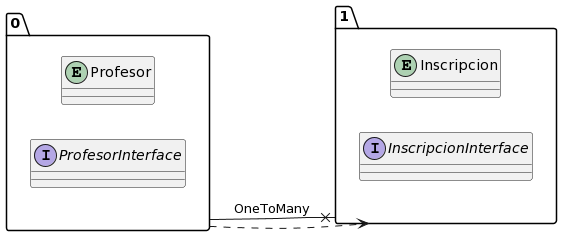

The diagram above was rendered by PlantUML. Its source (embedded in the PNG):
@startuml
allow_mixing
left to right direction
package "0"{
entity Profesor
interface ProfesorInterface

}
package "1"{
entity Inscripcion
interface InscripcionInterface

}
"0" --x "1":OneToMany
"0" ..> "1"
@enduml